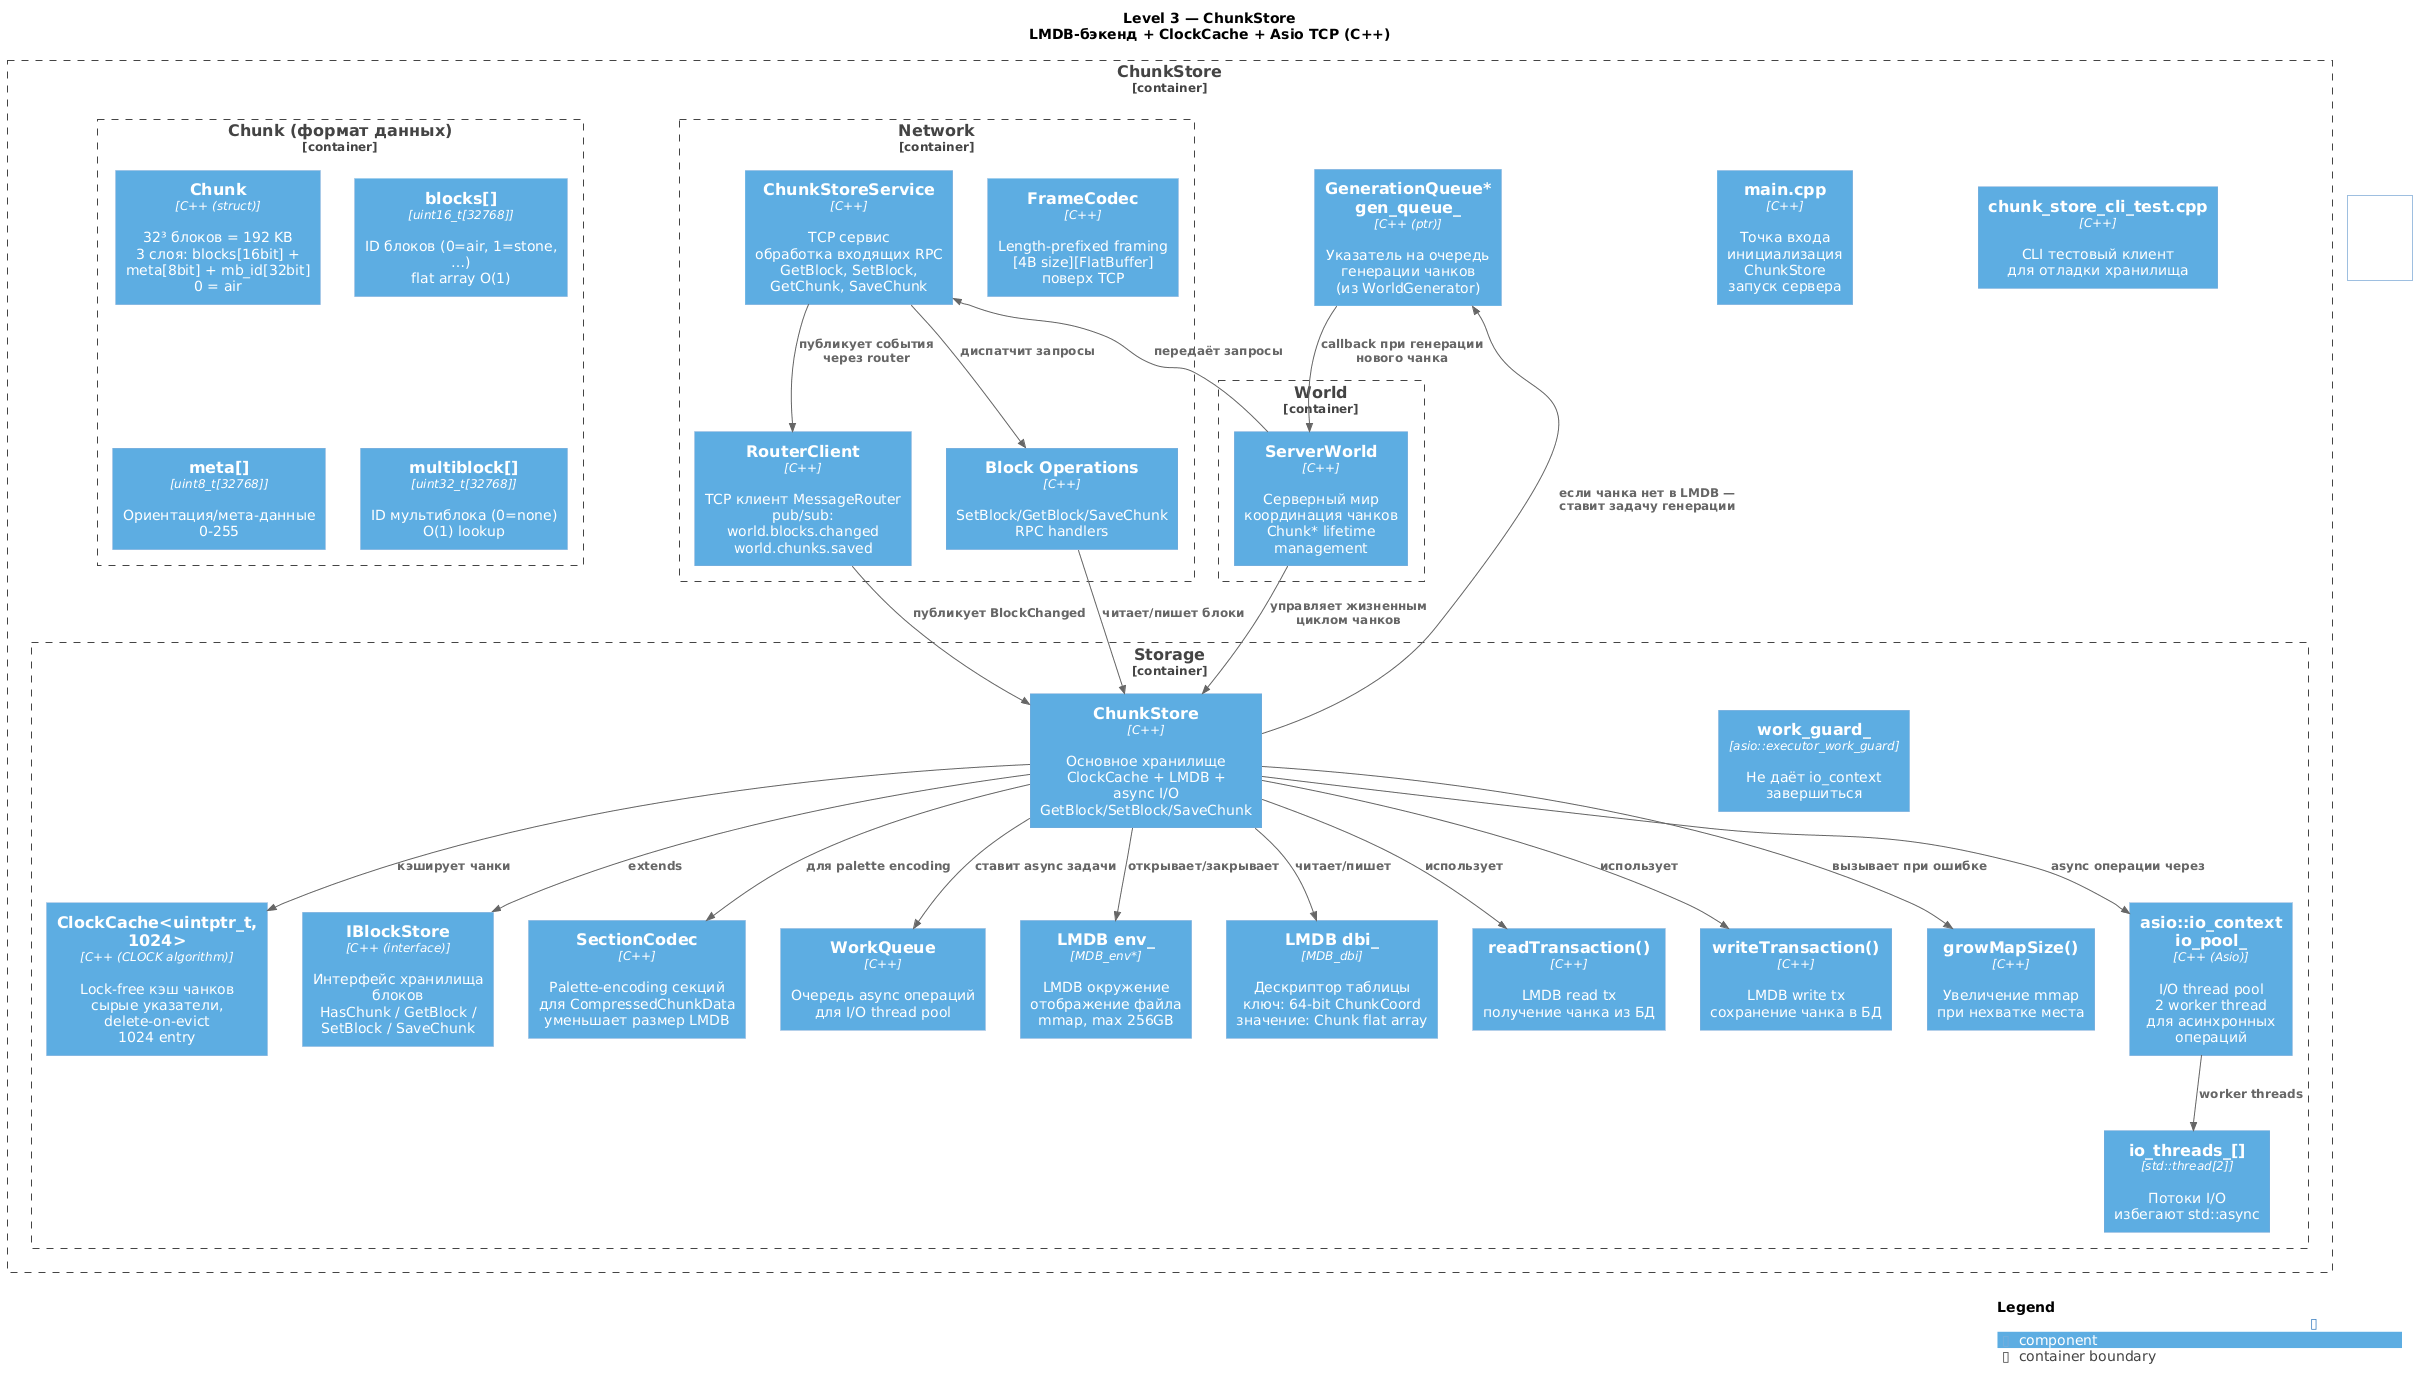

The diagram above was rendered by PlantUML. Its source (embedded in the PNG):
@startuml GTNH-Platform-ChunkStore-Components-level3
!include _common.puml

LAYOUT_TOP_DOWN()
LAYOUT_WITH_LEGEND()

title **Level 3 — ChunkStore**\nLMDB-бэкенд + ClockCache + Asio TCP (C++)

Container_Boundary(cs, "ChunkStore") {

    ' ===================================================================
    ' Chunk data structure
    ' ===================================================================
    Container_Boundary(chunk_data, "Chunk (формат данных)") {
        Component(chunk_h, "Chunk", "C++ (struct)", "32³ блоков = 192 KB\n3 слоя: blocks[16bit] + meta[8bit] + mb_id[32bit]\n0 = air")
        Component(chunk_block, "blocks[]", "uint16_t[32768]", "ID блоков (0=air, 1=stone, …)\nflat array O(1)")
        Component(chunk_meta, "meta[]", "uint8_t[32768]", "Ориентация/мета-данные\n0-255")
        Component(chunk_mbid, "multiblock[]", "uint32_t[32768]", "ID мультиблока (0=none)\nO(1) lookup")
    }

    ' ===================================================================
    ' Storage layer
    ' ===================================================================
    Container_Boundary(storage, "Storage") {
        Component(store, "ChunkStore", "C++", "Основное хранилище\nClockCache + LMDB + async I/O\nGetBlock/SetBlock/SaveChunk")
        Component(cache, "ClockCache<uintptr_t, 1024>", "C++ (CLOCK algorithm)", "Lock-free кэш чанков\nсырые указатели, delete-on-evict\n1024 entry")
        Component(iblock, "IBlockStore", "C++ (interface)", "Интерфейс хранилища блоков\nHasChunk / GetBlock / SetBlock / SaveChunk")
        Component(section_codec, "SectionCodec", "C++", "Palette-encoding секций\nдля CompressedChunkData\nуменьшает размер LMDB")
        Component(wq, "WorkQueue", "C++", "Очередь async операций\nдля I/O thread pool")

        ' LMDB internals
        Component(lmdb_env, "LMDB env_", "MDB_env*", "LMDB окружение\nотображение файла\nmmap, max 256GB")
        Component(lmdb_dbi, "LMDB dbi_", "MDB_dbi", "Дескриптор таблицы\nключ: 64-bit ChunkCoord\nзначение: Chunk flat array")
        Component(lmdb_read, "readTransaction()", "C++", "LMDB read tx\nполучение чанка из БД")
        Component(lmdb_write, "writeTransaction()", "C++", "LMDB write tx\nсохранение чанка в БД")
        Component(lmdb_resize, "growMapSize()", "C++", "Увеличение mmap\nпри нехватке места")

        ' I/O thread pool
        Component(io_pool, "asio::io_context io_pool_", "C++ (Asio)", "I/O thread pool\n2 worker thread\nдля асинхронных операций")
        Component(io_threads, "io_threads_[]", "std::thread[2]", "Потоки I/O\nизбегают std::async")
        Component(io_guard, "work_guard_", "asio::executor_work_guard", "Не даёт io_context\nзавершиться")

        Rel(store, cache, "кэширует чанки", "")
        Rel(store, iblock, "extends", "")
        Rel(store, lmdb_env, "открывает/закрывает", "")
        Rel(store, lmdb_dbi, "читает/пишет", "")
        Rel(store, lmdb_read, "использует", "")
        Rel(store, lmdb_write, "использует", "")
        Rel(store, lmdb_resize, "вызывает при ошибке", "")
        Rel(store, section_codec, "для palette encoding", "")
        Rel(store, wq, "ставит async задачи", "")
        Rel(store, io_pool, "async операции через", "")
        Rel(io_pool, io_threads, "worker threads", "")
    }

    ' ===================================================================
    ' Network layer
    ' ===================================================================
    Container_Boundary(network, "Network") {
        Component(svc, "ChunkStoreService", "C++", "TCP сервис\nобработка входящих RPC\nGetBlock, SetBlock, GetChunk, SaveChunk")
        Component(router_client, "RouterClient", "C++", "TCP клиент MessageRouter\npub/sub: world.blocks.changed\nworld.chunks.saved")
        Component(frame_codec, "FrameCodec", "C++", "Length-prefixed framing\n[4B size][FlatBuffer]\nповерх TCP")
        Component(block_ops, "Block Operations", "C++", "SetBlock/GetBlock/SaveChunk\nRPC handlers")

        Rel(svc, block_ops, "диспатчит запросы", "")
        Rel(block_ops, store, "читает/пишет блоки", "")
        Rel(router_client, store, "публикует BlockChanged", "")
    }

    ' ===================================================================
    ' World layer
    ' ===================================================================
    Container_Boundary(world, "World") {
        Component(srv_world, "ServerWorld", "C++", "Серверный мир\nкоординация чанков\nChunk* lifetime management")
        Rel(srv_world, store, "управляет жизненным\nциклом чанков", "")
        Rel(srv_world, svc, "передаёт запросы", "")
    }

    ' ===================================================================
    ' Generation queue
    ' ===================================================================
    Component(gen_queue, "GenerationQueue* gen_queue_", "C++ (ptr)", "Указатель на очередь\nгенерации чанков\n(из WorldGenerator)")

    ' ===================================================================
    ' Main + CLI
    ' ===================================================================
    Component(main, "main.cpp", "C++", "Точка входа\nинициализация ChunkStore\nзапуск сервера")
    Component(cli_test, "chunk_store_cli_test.cpp", "C++", "CLI тестовый клиент\nдля отладки хранилища")

    ' ===================================================================
    ' Cross-module
    ' ===================================================================
    Rel(store, gen_queue, "если чанка нет в LMDB —\nставит задачу генерации", "")
    Rel(svc, router_client, "публикует события\nчерез router", "")
    Rel(gen_queue, srv_world, "callback при генерации\nнового чанка", "")
}

SHOW_LEGEND()
@enduml